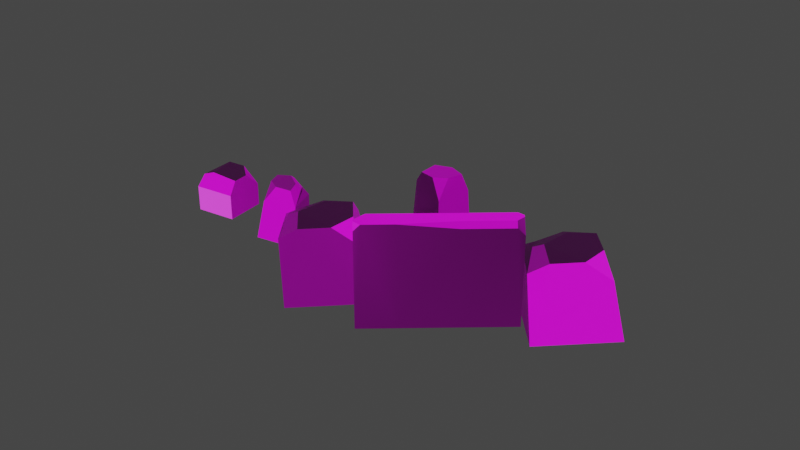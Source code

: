 # Source: CrystalParcour.blend  (saved by Blender 3.6.11; exported with 4.5.12 LTS)
import bpy
from mathutils import Matrix  # noqa: F401  (used for matrix-valued properties, if any)

bpy.ops.wm.read_factory_settings(use_empty=True)
scene = bpy.context.scene
scene.name = 'Scene'

# ---- collections
col_collection = bpy.data.collections.new('Collection'); scene.collection.children.link(col_collection)

# ---- images (referenced by path relative to the original .blend; pixels are not part of the script)
import os
ASSET_DIR = os.environ.get("B2B_ASSET_DIR", "")  # directory of the original .blend (textures are referenced by path, not embedded)
HERE = os.path.dirname(os.path.abspath(__file__))  # packed textures are extracted next to this script under _unpacked/

def load_image(name, relpath, width, height, colorspace="sRGB"):
    """Load a texture the original file referenced (path relative to the .blend, or extracted next to this script)."""
    p = next((c for c in (os.path.join(HERE, relpath), os.path.join(ASSET_DIR, relpath)) if relpath and os.path.exists(c)), "")
    if p:
        img = bpy.data.images.load(p, check_existing=True)
        img.name = name
    else:  # same state as the original file: an image datablock whose file is absent (Cycles renders it pink)
        img = bpy.data.images.new(name, width, height)
        img.source = "FILE"
        img.filepath = "//" + (relpath or name)
    img.colorspace_settings.name = colorspace
    return img
img_diffusecolor_texture = load_image('DiffuseColor_Texture', 'Pavement/color_map.jpg', 1024, 1024, 'sRGB')
img_normalmap_texture = load_image('NormalMap_Texture', 'Pavement/normal_map_opengl.jpg', 1024, 1024, 'Non-Color')

# ---- materials (node trees are filled in below, after node groups)
mat_pavement = bpy.data.materials.new('Pavement')
mat_pavement.use_transparent_shadow = False
mat_pavement.diffuse_color = (1.0, 1.0, 1.0, 1.0)
mat_pavement.roughness = 0.5528

# ---- node groups
ng_auto_smooth = bpy.data.node_groups.new('Auto Smooth', 'GeometryNodeTree')
_s = ng_auto_smooth.interface.new_socket(name='Geometry', in_out='OUTPUT', socket_type='NodeSocketGeometry')
_s = ng_auto_smooth.interface.new_socket(name='Geometry', in_out='INPUT', socket_type='NodeSocketGeometry')
_s = ng_auto_smooth.interface.new_socket(name='Angle', in_out='INPUT', socket_type='NodeSocketFloat')
_s.subtype = 'ANGLE'
_s.min_value = 0.0
_s.max_value = 3.142
ng_auto_smooth.is_modifier = True
_N = ng_auto_smooth.nodes; _L = ng_auto_smooth.links
n0 = _N.new('NodeGroupOutput'); n0.name = 'Group Output'; n0.location = (480, -100)
n1 = _N.new('NodeGroupInput'); n1.name = 'Group Input'; n1.location = (-420, -300)
n2 = _N.new('NodeGroupInput'); n2.name = 'Group Input.001'; n2.location = (-60, -100)
n3 = _N.new('GeometryNodeSetShadeSmooth'); n3.name = 'Set Shade Smooth'; n3.location = (120, -100)
n3.domain = 'EDGE'
n4 = _N.new('GeometryNodeSetShadeSmooth'); n4.name = 'Set Shade Smooth.001'; n4.location = (300, -100)
n5 = _N.new('GeometryNodeInputMeshEdgeAngle'); n5.name = 'Edge Angle'; n5.location = (-420, -220)
n6 = _N.new('GeometryNodeInputEdgeSmooth'); n6.name = 'Is Edge Smooth'; n6.location = (-60, -160)
n7 = _N.new('GeometryNodeInputShadeSmooth'); n7.name = 'Is Face Smooth'; n7.location = (-240, -340)
n8 = _N.new('FunctionNodeBooleanMath'); n8.name = 'Boolean Math'; n8.location = (-60, -220)
n9 = _N.new('FunctionNodeCompare'); n9.name = 'Compare'; n9.location = (-240, -180)
n9.operation = 'LESS_EQUAL'
_L.new(n5.outputs[0], n9.inputs[0])
_L.new(n4.outputs[0], n0.inputs[0])
_L.new(n1.outputs[1], n9.inputs[1])
_L.new(n9.outputs[0], n8.inputs[0])
_L.new(n7.outputs[0], n8.inputs[1])
_L.new(n2.outputs[0], n3.inputs[0])
_L.new(n6.outputs[0], n3.inputs[1])
_L.new(n3.outputs[0], n4.inputs[0])
_L.new(n8.outputs[0], n3.inputs[2])
n0.is_active_output = True

# ---- material node trees
mat_pavement.use_nodes = True; mat_pavement.node_tree.nodes.clear()
_N = mat_pavement.node_tree.nodes; _L = mat_pavement.node_tree.links
n0 = _N.new('ShaderNodeBsdfPrincipled'); n0.name = 'Principled BSDF'; n0.location = (10, 300)
n0.distribution = 'GGX'
n0.subsurface_method = 'RANDOM_WALK_SKIN'
n0.inputs[2].default_value = 0.5528
n0.inputs[3].default_value = 1.45
n0.inputs[27].default_value = (0.0, 0.0, 0.0, 1.0)
n0.inputs[28].default_value = 1.0
n1 = _N.new('ShaderNodeNormalMap'); n1.name = 'Normal Map'; n1.location = (-300, -300)
n1.label = 'Normal/Map'
n2 = _N.new('ShaderNodeTexImage'); n2.name = 'Image Texture'; n2.location = (-300, 600)
n2.image = img_diffusecolor_texture
n3 = _N.new('ShaderNodeOutputMaterial'); n3.name = 'Material Output'; n3.location = (300, 300)
n4 = _N.new('ShaderNodeTexImage'); n4.name = 'Image Texture.001'; n4.location = (-600, -900)
n4.image = img_normalmap_texture
_L.new(n0.outputs[0], n3.inputs[0])
_L.new(n1.outputs[0], n0.inputs[5])
_L.new(n2.outputs[0], n0.inputs[0])
_L.new(n4.outputs[0], n1.inputs[1])
n3.is_active_output = True

# ---- world
world_world = bpy.data.worlds.new('World'); scene.world = world_world
world_world.use_nodes = True; world_world.node_tree.nodes.clear()
_N = world_world.node_tree.nodes; _L = world_world.node_tree.links
n0 = _N.new('ShaderNodeOutputWorld'); n0.name = 'World Output'; n0.location = (300, 300)
n1 = _N.new('ShaderNodeBackground'); n1.name = 'Background'; n1.location = (10, 300)
n1.inputs[0].default_value = (0.05088, 0.05088, 0.05088, 1.0)
_L.new(n1.outputs[0], n0.inputs[0])
n0.is_active_output = True
world_world.color = (0.05088, 0.05088, 0.05088)
world_world.use_sun_shadow = False
world_world.sun_shadow_jitter_overblur = 0.0

# ---- meshes
me_plane = bpy.data.meshes.new('Plane')
me_plane.from_pydata([(37.82, -37.82, -26.23), (37.82, -107.8, 31.77), (152.8, -85.53, -12.57), (152.8, -98.61, 2.46), (37.82, -105.6, 20.16), (37.82, -49.64, -26.2), (37.82, -98.61, 2.46), (37.82, -85.53, -12.57), (37.82, -68.33, -22.63), (-37.82, -159.6, -123.2), (37.82, -159.6, -123.2), (267.8, -159.6, -123.2), (152.8, -159.6, -123.2), (-37.82, 37.82, -122.7), (37.82, 37.82, -122.7), (267.8, 37.82, -122.7), (152.8, -68.33, -122.7), (210.9, 37.82, -122.7), (183.0, -45.81, -122.7), (190.5, -34.15, -122.7), (70.48, -44.99, -122.7), (61.82, -33.32, -122.7), (92.07, -63.9, -122.7), (197.5, -10.97, -122.7), (11.73, 37.82, -26.23), (-37.82, 37.82, -75.78), (-37.82, -139.1, 91.28), (267.8, -127.5, 91.28), (37.82, -107.8, 81.86), (37.82, -117.2, 91.28), (152.8, -107.8, 81.86), (-16.0, -117.2, 91.28), (-16.0, -107.8, 81.86), (257.5, -107.8, 81.86), (257.5, -117.2, 91.28), (-37.82, -146.4, 91.28), (-37.82, -159.6, 78.09), (-24.63, -159.6, 91.28), (267.8, -159.6, 66.18), (267.8, -134.5, 91.28), (152.8, -159.6, 80.96), (152.8, -149.3, 91.28), (37.82, -159.6, 91.28), (253.0, -149.3, 91.28), (253.0, -159.6, 80.96), (37.82, 8.422, -26.23), (37.82, 37.82, -33.77), (30.3, 37.82, -26.23), (152.9, -70.22, -23.71), (152.8, -68.33, -30.18), (210.9, 37.82, -33.77), (218.6, 37.82, -26.23), (183.0, -45.81, -33.75), (190.7, -49.64, -26.2), (199.3, -37.82, -26.23), (190.5, -34.15, -33.77), (63.67, -49.64, -26.2), (70.48, -44.99, -33.75), (61.82, -33.32, -33.77), (53.34, -37.82, -26.23), (92.07, -63.9, -30.86), (88.16, -67.05, -25.02), (205.6, -11.48, -26.23), (197.5, -10.97, -33.77), (113.4, -71.44, -122.7), (135.4, -72.57, -122.7), (124.4, -73.36, -122.7), (113.2, -73.47, -23.43), (135.6, -73.94, -23.11), (124.4, -74.8, -23.04), (135.4, -72.57, -30.41), (113.4, -71.43, -30.66), (124.4, -73.36, -30.55), (152.8, -117.2, 91.28), (113.5, -85.53, -12.57), (136.1, -85.53, -12.57), (124.8, -85.53, -12.57), (136.7, -98.61, 2.46), (125.4, -98.61, 2.46), (152.8, -107.8, 31.77), (152.8, -105.6, 20.16), (142.6, -105.6, 20.16), (-37.82, -37.83, -41.4), (-22.64, -37.82, -26.23), (-33.37, -37.82, -30.67), (-37.82, -123.0, 30.33), (-22.64, -107.8, 31.77), (-33.37, -112.3, 31.35), (-37.82, -120.2, 15.91), (-22.64, -105.6, 20.16), (-33.37, -109.9, 18.92), (-37.82, -51.09, -41.37), (-22.64, -49.64, -26.2), (-33.37, -50.06, -30.64), (-37.82, -111.8, -5.535), (-22.64, -98.61, 2.46), (-33.37, -102.5, 0.1182), (-37.82, -95.34, -24.41), (-22.64, -85.53, -12.57), (-33.37, -88.4, -16.04), (-37.82, -73.74, -37.05), (-22.64, -68.33, -22.63), (-33.37, -69.91, -26.85), (-37.82, 3.442, -41.4), (-22.64, 3.442, -26.23), (-33.37, -2.843, -30.67), (-22.64, -107.8, 75.21), (-37.82, -123.0, 75.21), (-33.37, -112.3, 68.93), (259.3, -37.82, -26.23), (267.8, -37.82, -34.79), (265.3, -37.82, -28.74), (259.3, 37.82, -26.23), (267.8, 37.82, -34.79), (265.3, 37.82, -28.74), (259.3, -107.8, 31.77), (267.8, -116.4, 30.96), (265.3, -110.3, 31.53), (267.8, -50.46, -34.76), (259.3, -49.64, -26.2), (265.3, -49.88, -28.71), (259.3, -105.6, 20.16), (267.8, -113.8, 17.77), (265.3, -108.0, 19.46), (267.8, -71.38, -30.76), (259.3, -68.47, -22.71), (265.3, -69.26, -25.04), (267.8, -91.06, -19.25), (259.3, -85.53, -12.57), (265.3, -87.15, -14.52), (267.8, -106.0, -2.05), (259.3, -98.61, 2.46), (265.3, -100.8, 1.139), (267.8, -116.4, 80.13), (265.3, -110.3, 76.58), (-372.5, 249.8, -76.94), (-323.0, 323.2, -76.94), (-299.1, 200.3, -76.94), (-249.6, 273.7, -76.94), (-269.7, 244.0, 4.315), (-249.6, 273.7, -28.6), (-279.3, 293.8, 4.315), (-372.5, 249.8, -23.09), (-289.2, 215.0, 4.315), (-299.1, 200.3, -23.09), (-323.0, 323.2, -15.87), (-312.2, 315.9, 4.315), (-339.3, 259.8, 4.315), (-360.0, 268.4, -2.491), (-251.3, 222.9, -131.8), (-172.2, 193.1, -142.3), (-221.3, 302.7, -131.8), (-142.1, 272.8, -142.2), (-217.3, 242.3, -7.708), (-205.5, 215.9, -10.24), (-232.9, 223.0, -46.31), (-174.9, 204.3, -14.28), (-165.7, 198.0, -50.62), (-140.5, 264.8, -50.59), (-197.4, 289.9, -31.9), (-206.2, 271.6, -7.696), (-140.5, 264.8, -50.59), (-154.8, 228.0, -20.66), (-165.0, 229.4, -9.713), (-176.8, 260.4, -4.611), (-170.7, 269.1, -13.63), (-153.3, 255.8, -29.52), (-2.636, 34.33, -187.0), (-6.308, 215.7, -187.9), (-183.6, 30.54, -192.8), (-187.3, 211.9, -193.7), (-85.41, 55.87, -24.88), (-42.71, 100.5, -23.69), (-29.64, 49.8, -62.4), (-44.13, 170.6, -24.03), (-34.12, 202.3, -58.67), (-185.5, 199.2, -63.53), (-191.7, 63.19, -52.2), (-152.1, 54.47, -27.02), (-185.5, 199.2, -63.53), (-106.0, 192.8, -31.2), (-102.1, 169.1, -21.32), (-154.1, 120.3, -20.42), (-174.9, 127.6, -29.77), (-160.6, 176.0, -42.75), (116.0, -67.19, -136.6), (191.2, -11.2, -139.0), (59.98, 7.998, -137.7), (135.2, 63.99, -140.1), (108.3, -28.18, 120.6), (137.0, -32.38, 120.3), (119.4, -49.8, 81.74), (163.4, -12.7, 119.5), (176.7, -6.629, 84.42), (134.1, 50.54, 83.57), (80.94, 15.42, 96.09), (89.53, -3.012, 120.3), (134.1, 50.54, 83.57), (154.8, 17.26, 113.8), (147.2, 8.934, 123.7), (114.5, 15.49, 126.4), (111.2, 25.76, 117.5), (133.0, 33.97, 103.8), (473.9, -116.4, -187.0), (470.2, 64.95, -187.9), (293.0, -120.2, -192.8), (289.3, 61.16, -193.7), (391.1, -94.89, -24.88), (433.8, -50.29, -23.69), (446.9, -101.0, -62.4), (432.4, 19.87, -24.03), (442.4, 51.58, -58.67), (291.1, 48.41, -63.53), (284.9, -87.56, -52.2), (324.5, -96.28, -27.02), (291.1, 48.41, -63.53), (370.6, 42.07, -31.2), (374.5, 18.31, -21.32), (322.5, -30.41, -20.42), (301.6, -23.17, -29.77), (315.9, 25.26, -42.75)], [], [(89, 4, 6, 95), (52, 55, 19, 18), (103, 25, 13, 9, 36, 35, 26, 107, 85, 88, 94, 97, 100, 91, 82), (79, 81, 4, 1), (115, 79, 30, 33), (101, 8, 5, 92), (98, 7, 8, 101), (103, 105, 104, 24, 25), (95, 6, 7, 98), (2, 128, 125, 48), (27, 133, 134, 33, 34), (80, 121, 131, 3), (77, 80, 3), (75, 77, 3, 2), (49, 52, 18, 16), (61, 67, 71, 60), (57, 60, 22, 20), (121, 80, 79, 115), (63, 50, 17, 23), (46, 58, 21, 14), (4, 89, 86, 1), (40, 42, 10, 12), (29, 31, 26, 35, 37, 42), (53, 48, 125, 119), (38, 44, 40, 12, 11), (109, 54, 53, 119), (1, 86, 106, 32, 28), (50, 51, 112, 114, 113, 15, 17), (3, 131, 128, 2), (8, 61, 56, 5), (25, 24, 47, 46, 14, 13), (110, 118, 124, 127, 130, 122, 116, 133, 27, 39, 38, 11, 15, 113), (60, 71, 64, 22), (55, 63, 23, 19), (58, 57, 20, 21), (56, 59, 0, 5), (70, 49, 16, 65), (59, 45, 0), (31, 32, 106, 108, 107, 26), (4, 81, 78, 6), (6, 78, 74, 7), (28, 32, 31, 29), (33, 30, 73, 34), (27, 34, 73, 41, 43, 39), (35, 36, 37), (42, 37, 36, 9, 10), (43, 44, 38, 39), (40, 41, 42), (43, 41, 40, 44), (29, 73, 30, 28), (45, 46, 47), (59, 56, 57, 58), (53, 54, 55, 52), (68, 48, 49, 70), (68, 75, 2, 48), (48, 53, 52, 49), (54, 62, 63, 55), (62, 51, 50, 63), (45, 59, 58, 46), (56, 61, 60, 57), (0, 83, 92, 5), (73, 29, 42, 41), (7, 74, 67, 61, 8), (30, 79, 1, 28), (68, 70, 72, 69), (69, 72, 71, 67), (64, 71, 72, 66), (66, 72, 70, 65), (78, 81, 80, 77), (67, 74, 76, 69), (69, 76, 75, 68), (74, 78, 76), (76, 78, 77, 75), (10, 9, 13, 14, 21, 20, 22, 64, 66, 65, 16, 18, 19, 23, 17, 15, 11, 12), (81, 79, 80), (94, 88, 90, 96), (96, 90, 89, 95), (97, 94, 96, 99), (99, 96, 95, 98), (100, 97, 99, 102), (102, 99, 98, 101), (91, 100, 102, 93), (93, 102, 101, 92), (88, 85, 87, 90), (90, 87, 86, 89), (82, 91, 93, 84), (84, 93, 92, 83), (83, 104, 105, 84), (84, 105, 103, 82), (85, 107, 108, 87), (87, 108, 106, 86), (83, 0, 45, 47, 24, 104), (110, 113, 114, 111), (111, 114, 112, 109), (122, 130, 132, 123), (123, 132, 131, 121), (130, 127, 129, 132), (132, 129, 128, 131), (127, 124, 126, 129), (129, 126, 125, 128), (124, 118, 120, 126), (126, 120, 119, 125), (116, 122, 123, 117), (117, 123, 121, 115), (118, 110, 111, 120), (120, 111, 109, 119), (133, 116, 117, 134), (134, 117, 115, 33), (51, 62, 54, 109, 112), (135, 142, 148, 145, 136), (143, 147, 148, 142, 144), (136, 138, 137, 135), (139, 141, 146, 147, 143), (139, 140, 141), (138, 140, 139, 143, 144, 137), (137, 144, 142, 135), (146, 145, 148), (136, 145, 146, 141, 140, 138), (147, 146, 148), (160, 164, 165, 159), (149, 151, 152, 150), (155, 149, 150, 157, 156, 154), (157, 150, 152, 158), (153, 155, 154), (158, 152, 151, 159, 161), (156, 157, 162, 163), (159, 151, 149, 155, 153, 160), (154, 156, 163, 164, 160, 153), (162, 157, 158, 161, 166), (164, 166, 165), (159, 165, 166, 161), (162, 166, 163), (163, 166, 164), (178, 182, 183, 177), (167, 169, 170, 168), (173, 167, 168, 175, 174, 172), (175, 168, 170, 176), (171, 173, 172), (176, 170, 169, 177, 179), (174, 175, 180, 181), (177, 169, 167, 173, 171, 178), (172, 174, 181, 182, 178, 171), (180, 175, 176, 179, 184), (182, 184, 183), (177, 183, 184, 179), (180, 184, 181), (181, 184, 182), (196, 200, 201, 195), (185, 187, 188, 186), (191, 185, 186, 193, 192, 190), (193, 186, 188, 194), (189, 191, 190), (194, 188, 187, 195, 197), (192, 193, 198, 199), (195, 187, 185, 191, 189, 196), (190, 192, 199, 200, 196, 189), (198, 193, 194, 197, 202), (200, 202, 201), (195, 201, 202, 197), (198, 202, 199), (199, 202, 200), (214, 218, 219, 213), (203, 205, 206, 204), (209, 203, 204, 211, 210, 208), (211, 204, 206, 212), (207, 209, 208), (212, 206, 205, 213, 215), (210, 211, 216, 217), (213, 205, 203, 209, 207, 214), (208, 210, 217, 218, 214, 207), (216, 211, 212, 215, 220), (218, 220, 219), (213, 219, 220, 215), (216, 220, 217), (217, 220, 218)])
me_plane.polygons.foreach_set('use_smooth', [1, 1, 1, 1, 1, 1, 1, 1, 1, 1, 1, 1, 1, 1, 1, 1, 1, 1, 1, 1, 1, 1, 1, 1, 1, 1, 1, 1, 1, 1, 1, 1, 1, 1, 1, 1, 1, 1, 1, 1, 1, 1, 1, 1, 1, 1, 1, 1, 1, 1, 1, 1, 1, 1, 1, 1, 1, 1, 1, 1, 1, 1, 1, 1, 1, 1, 1, 1, 1, 1, 1, 1, 1, 1, 1, 1, 1, 1, 1, 1, 1, 1, 1, 1, 1, 1, 1, 1, 1, 1, 1, 1, 1, 1, 1, 1, 1, 1, 1, 1, 1, 1, 1, 1, 1, 1, 1, 1, 1, 0, 0, 0, 0, 0, 0, 0, 0, 0, 0, 0, 0, 0, 0, 0, 0, 0, 0, 0, 0, 0, 0, 0, 0, 0, 0, 0, 0, 0, 0, 0, 0, 0, 0, 0, 0, 0, 0, 0, 0, 0, 0, 0, 0, 0, 0, 0, 0, 0, 0, 0, 0, 0, 0, 0, 0, 0, 0, 0, 0, 0, 0, 0, 0, 0, 0])
_uv = me_plane.uv_layers.new(name='UVMap')
_uv.uv.foreach_set('vector', [-0.8664, 1.211, -0.5832, 1.236, -0.5866, 1.321, -0.8787, 1.306, 1.472, -0.9509, 1.536, -0.9459, 1.512, -0.5512, 1.453, -0.5545, 0.8467, 1.033, 0.6983, 1.181, 0.4957, 1.181, 0.4934, 0.3285, 1.363, 0.3285, 1.42, 0.3854, 1.42, 0.4173, 1.35, 0.4867, 1.156, 0.4867, 1.094, 0.4986, 1.002, 0.5351, 0.9201, 0.6061, 0.8655, 0.6993, 0.8469, 0.7971, 0.8467, 0.8543, -0.0717, 1.186, -0.1156, 1.239, -0.5832, 1.236, -0.5804, 1.183, 0.4081, 1.159, -0.0717, 1.186, -0.07782, 0.964, 0.347, 0.957, -0.8839, 1.51, -0.5881, 1.505, -0.5868, 1.593, -0.8767, 1.605, -0.8862, 1.408, -0.5883, 1.412, -0.5881, 1.505, -0.8839, 1.51, 0.5983, 1.79, 0.6447, 1.757, 0.691, 1.79, 0.7959, 1.972, 0.4934, 1.972, -0.8787, 1.306, -0.5866, 1.321, -0.5883, 1.412, -0.8862, 1.408, -0.06757, 1.411, 0.4315, 1.401, 0.4295, 1.498, -0.06585, 1.496, 0.3929, 0.8631, 0.4039, 0.9395, 0.3842, 0.9686, 0.347, 0.957, 0.3466, 0.9055, -0.07053, 1.238, 0.4164, 1.213, 0.4263, 1.304, -0.06905, 1.322, -0.1408, 1.323, -0.07053, 1.238, -0.06905, 1.322, -0.1424, 1.412, -0.1408, 1.323, -0.06905, 1.322, -0.06757, 1.411, 1.301, -0.9593, 1.472, -0.9509, 1.453, -0.5545, 1.299, -0.5595, 1.02, -0.9911, 1.13, -0.9873, 1.128, -0.956, 1.028, -0.9591, 0.8995, -0.9446, 1.028, -0.9591, 1.035, -0.5586, 0.9151, -0.5545, 0.4164, 1.213, -0.07053, 1.238, -0.0717, 1.186, 0.4081, 1.159, 1.644, -0.9303, 1.863, -0.9062, 1.829, -0.5263, 1.614, -0.5443, 0.5101, -0.892, 0.834, -0.9407, 0.8544, -0.5517, 0.5473, -0.5263, -0.5832, 1.236, -0.8664, 1.211, -0.8564, 1.155, -0.5804, 1.183, -0.07816, 0.7061, -0.5692, 0.7307, -0.5682, -0.1544, -0.07684, -0.1512, -0.5666, 0.9111, -0.777, 0.9116, -0.8792, 0.8294, -0.8752, 0.7961, -0.8145, 0.7509, -0.5692, 0.7307, 0.1054, 1.587, -0.06585, 1.496, 0.4295, 1.498, 0.4229, 1.591, 0.3962, 0.6669, 0.3246, 0.7226, -0.07816, 0.7061, -0.07684, -0.1512, 0.4141, -0.1435, 0.4182, 1.647, 0.1437, 1.641, 0.1054, 1.587, 0.4229, 1.591, -0.5804, 1.183, -0.8564, 1.155, -0.8085, 0.9796, -0.7766, 0.9618, -0.5671, 0.9669, 0.8774, 1.51, 0.9099, 1.543, 0.9099, 1.719, 0.8991, 1.745, 0.8729, 1.756, 0.4934, 1.756, 0.4934, 1.51, -0.06905, 1.322, 0.4263, 1.304, 0.4315, 1.401, -0.06757, 1.411, -0.5881, 1.505, -0.3576, 1.513, -0.4682, 1.592, -0.5868, 1.593, 0.696, 1.182, 0.9099, 1.396, 0.9099, 1.476, 0.8773, 1.509, 0.4934, 1.509, 0.4934, 1.182, 0.8753, -0.1986, 0.8754, -0.144, 0.8926, -0.05371, 0.9424, 0.03126, 1.017, 0.09591, 1.102, 0.1296, 1.159, 0.1406, 1.371, 0.1406, 1.42, 0.1887, 1.42, 0.2189, 1.311, 0.3273, 0.4934, 0.3273, 0.4957, -0.5252, 0.8753, -0.5252, 1.028, -0.9591, 1.128, -0.956, 1.128, -0.5597, 1.035, -0.5586, 1.536, -0.9459, 1.644, -0.9303, 1.614, -0.5443, 1.512, -0.5512, 0.834, -0.9407, 0.8995, -0.9446, 0.9151, -0.5545, 0.8544, -0.5517, -0.4682, 1.592, -0.514, 1.646, -0.5851, 1.649, -0.5868, 1.593, 1.223, -0.9562, 1.301, -0.9593, 1.299, -0.5595, 1.223, -0.5597, -0.514, 1.646, -0.5766, 1.86, -0.5851, 1.649, -0.777, 0.9116, -0.7766, 0.9618, -0.8085, 0.9796, -0.8593, 0.9898, -0.8914, 0.9391, -0.8792, 0.8294, -0.5832, 1.236, -0.1156, 1.239, -0.1912, 1.324, -0.5866, 1.321, -0.5866, 1.321, -0.1912, 1.324, -0.2439, 1.413, -0.5883, 1.412, -0.5671, 0.9669, -0.7766, 0.9618, -0.777, 0.9116, -0.5666, 0.9111, 0.347, 0.957, -0.07782, 0.964, -0.07859, 0.9071, 0.3466, 0.9055, 0.3929, 0.8631, 0.3466, 0.9055, -0.07859, 0.9071, -0.07931, 0.7686, 0.321, 0.779, 0.3936, 0.831, -0.8752, 0.7961, -0.8782, 0.7054, -0.8145, 0.7509, -0.5692, 0.7307, -0.8145, 0.7509, -0.8782, 0.7054, -0.8905, -0.1531, -0.5682, -0.1544, 0.321, 0.779, 0.3246, 0.7226, 0.3962, 0.6669, 0.3936, 0.831, -0.07816, 0.7061, -0.07931, 0.7686, -0.5692, 0.7307, 0.321, 0.779, -0.07931, 0.7686, -0.07816, 0.7061, 0.3246, 0.7226, -0.5666, 0.9111, -0.07859, 0.9071, -0.07782, 0.964, -0.5671, 0.9669, 0.6191, -0.9599, 0.5101, -0.892, 0.4934, -0.9339, 0.828, -0.9941, 0.8931, -0.9925, 0.8995, -0.9446, 0.834, -0.9407, 1.483, -0.9992, 1.543, -0.9985, 1.536, -0.9459, 1.472, -0.9509, 1.223, -0.9875, 1.297, -0.9872, 1.301, -0.9593, 1.223, -0.9562, -0.1442, 1.482, -0.1424, 1.412, -0.06757, 1.411, -0.06585, 1.496, 1.297, -0.9872, 1.483, -0.9992, 1.472, -0.9509, 1.301, -0.9593, 1.543, -0.9985, 1.657, -0.9766, 1.644, -0.9303, 1.536, -0.9459, 1.657, -0.9766, 1.877, -0.951, 1.863, -0.9062, 1.644, -0.9303, 0.6191, -0.9599, 0.828, -0.9941, 0.834, -0.9407, 0.5101, -0.892, 0.8931, -0.9925, 1.02, -0.9911, 1.028, -0.9591, 0.8995, -0.9446, -0.5851, 1.649, -0.8708, 1.662, -0.8767, 1.605, -0.5868, 1.593, -0.07859, 0.9071, -0.5666, 0.9111, -0.5692, 0.7307, -0.07931, 0.7686, -0.5883, 1.412, -0.2439, 1.413, -0.2447, 1.486, -0.3576, 1.513, -0.5881, 1.505, -0.07782, 0.964, -0.0717, 1.186, -0.5804, 1.183, -0.5671, 0.9669, 1.223, -0.9875, 1.223, -0.9562, 1.176, -0.9556, 1.176, -0.9881, 1.176, -0.9881, 1.176, -0.9556, 1.128, -0.956, 1.13, -0.9873, 1.128, -0.5597, 1.128, -0.956, 1.176, -0.9556, 1.176, -0.5597, 1.176, -0.5597, 1.176, -0.9556, 1.223, -0.9562, 1.223, -0.5597, -0.1912, 1.324, -0.1156, 1.239, -0.07053, 1.238, -0.1408, 1.323, -0.2447, 1.486, -0.2439, 1.413, -0.1931, 1.413, -0.1945, 1.48, -0.1945, 1.48, -0.1931, 1.413, -0.1424, 1.412, -0.1442, 1.482, -0.2439, 1.413, -0.1912, 1.324, -0.1931, 1.413, -0.1931, 1.413, -0.1912, 1.324, -0.1408, 1.323, -0.1424, 1.412, -0.5682, -0.1544, -0.8905, -0.1531, -0.8905, -0.9992, -0.5664, -0.9992, -0.4635, -0.6944, -0.4266, -0.6444, -0.3343, -0.563, -0.2427, -0.5304, -0.1958, -0.5217, -0.1485, -0.5247, -0.07365, -0.5422, 0.05667, -0.6375, 0.08952, -0.6871, 0.1212, -0.7863, 0.1812, -0.995, 0.4259, -0.9916, 0.4141, -0.1435, -0.07684, -0.1512, -0.1156, 1.239, -0.0717, 1.186, -0.07053, 1.238, -0.9926, 1.293, -0.9745, 1.191, -0.9221, 1.201, -0.9367, 1.299, -0.9367, 1.299, -0.9221, 1.201, -0.8664, 1.211, -0.8787, 1.306, -0.9994, 1.405, -0.9926, 1.293, -0.9367, 1.299, -0.9454, 1.406, -0.9454, 1.406, -0.9367, 1.299, -0.8787, 1.306, -0.8862, 1.408, -0.9983, 1.517, -0.9994, 1.405, -0.9454, 1.406, -0.9421, 1.514, -0.9421, 1.514, -0.9454, 1.406, -0.8862, 1.408, -0.8839, 1.51, -0.9854, 1.619, -0.9983, 1.517, -0.9421, 1.514, -0.9326, 1.612, -0.9326, 1.612, -0.9421, 1.514, -0.8839, 1.51, -0.8767, 1.605, -0.9745, 1.191, -0.9601, 1.127, -0.9086, 1.142, -0.9221, 1.201, -0.9221, 1.201, -0.9086, 1.142, -0.8564, 1.155, -0.8664, 1.211, -0.9753, 1.676, -0.9854, 1.619, -0.9326, 1.612, -0.9241, 1.668, -0.9241, 1.668, -0.9326, 1.612, -0.8767, 1.605, -0.8708, 1.662, -0.8708, 1.662, -0.8528, 1.85, -0.9076, 1.827, -0.9241, 1.668, -0.9241, 1.668, -0.9076, 1.827, -0.9565, 1.86, -0.9753, 1.676, -0.9601, 1.127, -0.8914, 0.9391, -0.8593, 0.9898, -0.9086, 1.142, -0.9086, 1.142, -0.8593, 0.9898, -0.8085, 0.9796, -0.8564, 1.155, -0.8708, 1.662, -0.5851, 1.649, -0.5766, 1.86, -0.6048, 1.996, -0.6893, 2.0, -0.8528, 1.85, 0.4765, 1.652, 0.4547, 1.99, 0.4254, 1.988, 0.4476, 1.649, 0.4476, 1.649, 0.4254, 1.988, 0.3962, 1.986, 0.4182, 1.647, 0.4756, 1.205, 0.488, 1.299, 0.4574, 1.301, 0.4467, 1.209, 0.4467, 1.209, 0.4574, 1.301, 0.4263, 1.304, 0.4164, 1.213, 0.488, 1.299, 0.4922, 1.4, 0.4629, 1.4, 0.4574, 1.301, 0.4574, 1.301, 0.4629, 1.4, 0.4315, 1.401, 0.4263, 1.304, 0.4922, 1.4, 0.4917, 1.502, 0.4609, 1.5, 0.4629, 1.4, 0.4629, 1.4, 0.4609, 1.5, 0.4295, 1.498, 0.4315, 1.401, 0.4917, 1.502, 0.4832, 1.597, 0.4537, 1.594, 0.4609, 1.5, 0.4609, 1.5, 0.4537, 1.594, 0.4229, 1.591, 0.4295, 1.498, 0.4659, 1.146, 0.4756, 1.205, 0.4467, 1.209, 0.4369, 1.153, 0.4369, 1.153, 0.4467, 1.209, 0.4164, 1.213, 0.4081, 1.159, 0.4832, 1.597, 0.4765, 1.652, 0.4476, 1.649, 0.4537, 1.594, 0.4537, 1.594, 0.4476, 1.649, 0.4182, 1.647, 0.4229, 1.591, 0.4039, 0.9395, 0.4659, 1.146, 0.4369, 1.153, 0.3842, 0.9686, 0.3842, 0.9686, 0.4369, 1.153, 0.4081, 1.159, 0.347, 0.957, 0.2179, 1.978, 0.1701, 1.759, 0.1437, 1.641, 0.4182, 1.647, 0.3962, 1.986, 1.66, -0.6855, 1.659, -0.891, 1.744, -0.9697, 1.997, -0.9186, 1.999, -0.6855, 1.488, 1.4, 1.489, 1.656, 1.462, 1.74, 1.379, 1.736, 1.379, 1.397, 1.659, -0.6855, 1.998, -0.6855, 1.998, -0.3464, 1.659, -0.3464, 1.667, 0.09222, 1.808, -0.03808, 1.955, -0.0306, 1.908, 0.2034, 1.659, 0.2256, 0.8666, 1.585, 0.9909, 1.723, 0.8432, 1.756, 1.173, 1.732, 0.9909, 1.723, 0.8666, 1.585, 0.8666, 1.457, 0.97, 1.397, 1.173, 1.407, 1.173, 1.398, 1.379, 1.397, 1.379, 1.736, 1.173, 1.737, 2.0, -0.9998, 1.997, -0.9186, 1.744, -0.9697, 1.999, -0.3464, 1.995, -0.1147, 1.944, -0.03808, 1.794, -0.03808, 1.659, -0.163, 1.662, -0.3464, 1.908, 0.2034, 1.955, -0.0306, 1.995, 0.2256, -0.4288, 1.424, -0.3113, 1.397, -0.3006, 1.436, -0.4168, 1.525, 1.659, 0.2256, 1.986, 0.2256, 1.986, 0.5501, 1.659, 0.5501, 0.4652, 1.549, 0.4841, 1.883, 0.1705, 1.883, 0.202, 1.532, 0.2599, 1.399, 0.3812, 1.399, 0.5402, 0.2615, 0.8839, 0.2396, 0.8839, 0.5654, 0.5402, 0.5341, 0.4787, 1.397, 0.4652, 1.549, 0.3812, 1.399, -0.1712, 1.565, -0.1422, 1.915, -0.4671, 1.915, -0.4168, 1.525, -0.1712, 1.565, 0.3962, 0.2728, 0.5402, 0.2615, 0.4268, 0.3824, 0.3792, 0.3757, 0.1705, 1.488, 0.1705, 1.878, -0.1422, 1.883, -0.1131, 1.551, -0.02467, 1.399, 0.09048, 1.397, 1.659, 0.8653, 1.66, 0.7477, 1.763, 0.7421, 1.857, 0.8186, 1.857, 0.9384, 1.737, 0.9384, 0.4268, 0.3824, 0.5402, 0.2615, 0.5402, 0.5341, 0.5402, 0.5341, 0.4551, 0.4863, 0.3462, 0.4755, 0.4551, 0.4863, 0.3819, 0.5147, -0.4168, 1.525, -0.3006, 1.436, -0.2108, 1.482, -0.1712, 1.565, 0.4268, 0.3824, 0.4551, 0.4863, 0.3792, 0.3757, 0.3792, 0.3757, 0.4551, 0.4863, 0.3462, 0.4755, 1.042, 0.01983, 1.289, 0.02294, 1.318, 0.1089, 1.081, 0.1896, -0.307, 0.7304, -1.0, 0.731, -1.0, 0.0361, -0.307, 0.03549, -0.3756, 0.908, -0.3391, 1.397, -1.0, 1.379, -0.9302, 0.8748, -0.8056, 0.7411, -0.5499, 0.7482, 0.8414, 0.8481, 0.9314, 1.348, 0.3218, 1.348, 0.3314, 0.8481, -0.3391, 0.731, -0.3756, 0.908, -0.5499, 0.7482, 1.516, 0.8063, 1.586, 1.302, 1.042, 1.302, 1.084, 0.7695, 1.516, 0.8063, 1.495, -0.3833, 1.631, -0.3902, 1.575, -0.1459, 1.481, -0.1694, 0.4185, -0.3068, 0.9696, -0.3068, 1.026, 0.2396, 0.5363, 0.2091, 0.3669, 0.05179, 0.3462, -0.1494, 1.228, -0.3902, 1.495, -0.3833, 1.481, -0.1694, 1.289, 0.02294, 1.042, 0.01983, 1.054, -0.2307, 0.609, 0.731, 0.8414, 0.8481, 0.3314, 0.8481, 0.3314, 0.8481, 0.4536, 0.7598, 1.289, 0.02294, 1.51, 0.06762, 1.318, 0.1089, 1.081, 0.1896, 1.318, 0.1089, 1.51, 0.06762, 1.604, 0.1788, 1.575, -0.1459, 1.51, 0.06762, 1.481, -0.1694, 1.481, -0.1694, 1.51, 0.06762, 1.289, 0.02294, -0.6496, -0.6868, -0.6761, -0.8011, -0.6396, -0.8247, -0.5518, -0.7232, 0.4841, 1.397, 0.8432, 1.397, 0.8432, 1.756, 0.4841, 1.757, -0.5077, -0.6404, 0.3211, -0.6545, 0.3462, -0.363, -0.5058, -0.4176, -0.6425, -0.4636, -0.6513, -0.5661, -0.6761, -0.8194, -0.6761, 0.0317, -1.0, 0.03549, -0.9224, -0.8165, -0.6744, -0.1343, -0.5238, -0.05034, -0.6761, -0.03641, -0.5113, -0.9539, 0.3447, -0.9998, 0.3447, -0.6545, -0.5518, -0.7232, -0.5113, -0.9539, -0.6425, -0.4636, -0.5058, -0.4176, -0.6381, -0.363, -0.6761, -0.4045, -0.5836, -0.3178, 0.3144, -0.363, 0.3144, -0.01896, -0.5238, -0.05034, -0.6744, -0.1343, -0.6744, -0.2495, 1.786, 0.7421, 1.661, 0.7383, 1.659, 0.641, 1.743, 0.5528, 1.864, 0.5501, 1.864, 0.6676, -0.7853, -0.9327, -0.6761, -0.8194, -0.9224, -0.8165, -0.9224, -0.8165, -0.8915, -0.8995, -0.9152, -0.9998, -0.8915, -0.8995, -0.947, -0.9643, -0.5518, -0.7232, -0.6396, -0.8247, -0.5915, -0.9006, -0.5113, -0.9539, -0.7853, -0.9327, -0.8915, -0.8995, -0.7936, -0.9767, -0.7936, -0.9767, -0.8915, -0.8995, -0.9152, -0.9998, 1.042, 0.5997, 1.289, 0.6028, 1.318, 0.6887, 1.081, 0.7695, 1.041, -0.9998, 1.042, -0.3068, 0.3468, -0.3068, 0.3462, -0.9998, 0.2853, 0.908, 0.3218, 1.397, -0.3391, 1.379, -0.2693, 0.8748, -0.1447, 0.7411, 0.111, 0.7482, 1.159, -0.9098, 1.659, -0.9998, 1.659, -0.3902, 1.159, -0.3999, 0.3218, 0.731, 0.2853, 0.908, 0.111, 0.7482, -0.5039, 1.871, -1.0, 1.942, -1.0, 1.397, -0.4671, 1.439, -0.5039, 1.871, 1.495, 0.1965, 1.631, 0.1896, 1.575, 0.4339, 1.481, 0.4105, 0.2394, 0.1078, 0.2394, 0.6589, -0.307, 0.7152, -0.2766, 0.2256, -0.1192, 0.05622, 0.08199, 0.03549, 1.228, 0.1896, 1.495, 0.1965, 1.481, 0.4105, 1.289, 0.6028, 1.042, 0.5997, 1.054, 0.3492, 1.042, -0.6774, 1.159, -0.9098, 1.159, -0.3999, 1.159, -0.3999, 1.071, -0.522, 1.289, 0.6028, 1.51, 0.6475, 1.318, 0.6887, 1.081, 0.7695, 1.318, 0.6887, 1.51, 0.6475, 1.604, 0.7587, 1.575, 0.4339, 1.51, 0.6475, 1.481, 0.4105, 1.481, 0.4105, 1.51, 0.6475, 1.289, 0.6028])
me_plane.materials.append(mat_pavement)
me_plane.update()

# ---- objects
ob_crystalparcour = bpy.data.objects.new('CrystalParcour', me_plane)

# ---- transforms, parenting, visibility, modifiers, constraints
ob_crystalparcour.location = (849.5, 127.4, 2.998)
ob_crystalparcour.rotation_euler = (0.0, -0.0, 0.7161)
_m = ob_crystalparcour.modifiers.new('Auto Smooth', 'NODES')
_m.node_group = ng_auto_smooth
_gi = [s.identifier for s in ng_auto_smooth.interface.items_tree if s.item_type == 'SOCKET' and s.in_out == 'INPUT']
_m[_gi[1]] = 0.5236  # Angle

# ---- collection membership
col_collection.objects.link(ob_crystalparcour)

# ---- scene / render settings (as saved in the file)
scene.frame_start = 1; scene.frame_end = 250; scene.frame_set(1)
scene.render.engine = 'BLENDER_EEVEE_NEXT'
scene.cycles.sampling_pattern = 'TABULATED_SOBOL'
scene.view_settings.view_transform = 'Filmic'
bpy.context.view_layer.update()

# ---- added for rendering (the .blend has no active camera and no usable light): camera, sun
cam_auto = bpy.data.cameras.new('AutoCamera')
cam_auto.lens = 50.0
cam_auto.sensor_width = 36.0
cam_auto.clip_end = 22154.6
ob_auto_camera = bpy.data.objects.new('AutoCamera', cam_auto)
scene.collection.objects.link(ob_auto_camera)
ob_auto_camera.location = (2096.45, -1292.5, 979.233)
ob_auto_camera.rotation_euler = (1.09748, -7.21219e-08, 0.694738)
scene.camera = ob_auto_camera
light_auto_sun = bpy.data.lights.new('AutoSun', 'SUN')
light_auto_sun.energy = 3.0
light_auto_sun.angle = 0.0523599
ob_auto_sun = bpy.data.objects.new('AutoSun', light_auto_sun)
scene.collection.objects.link(ob_auto_sun)
ob_auto_sun.rotation_euler = (0.872665, 0.174533, 0.523599)
bpy.context.view_layer.update()
